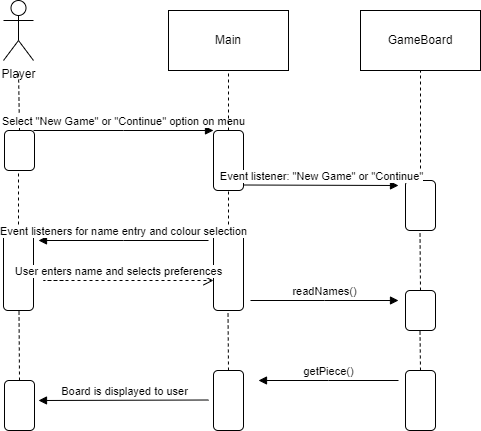

The diagram above was exported from draw.io. Its source (the exported page's mxGraphModel, read from the mxfile embedded in the PNG):
<mxGraphModel dx="1434" dy="1796" grid="1" gridSize="10" guides="1" tooltips="1" connect="1" arrows="1" fold="1" page="1" pageScale="1" pageWidth="850" pageHeight="1100" math="0" shadow="0">
  <root>
    <mxCell id="0" />
    <mxCell id="1" parent="0" />
    <mxCell id="RxcQQeRED3Flr8Tef2Dk-2" value="Main" style="rounded=0;whiteSpace=wrap;html=1;" parent="1" vertex="1">
      <mxGeometry x="450" width="120" height="60" as="geometry" />
    </mxCell>
    <mxCell id="RxcQQeRED3Flr8Tef2Dk-3" value="GameBoard" style="rounded=0;whiteSpace=wrap;html=1;" parent="1" vertex="1">
      <mxGeometry x="642" width="120" height="60" as="geometry" />
    </mxCell>
    <mxCell id="RxcQQeRED3Flr8Tef2Dk-4" value="" style="rounded=1;whiteSpace=wrap;html=1;" parent="1" vertex="1">
      <mxGeometry x="286" y="120" width="30" height="40" as="geometry" />
    </mxCell>
    <mxCell id="RxcQQeRED3Flr8Tef2Dk-5" value="" style="endArrow=none;dashed=1;html=1;rounded=0;exitX=0.5;exitY=0;exitDx=0;exitDy=0;" parent="1" source="RxcQQeRED3Flr8Tef2Dk-4" edge="1">
      <mxGeometry width="50" height="50" relative="1" as="geometry">
        <mxPoint x="250" y="110" as="sourcePoint" />
        <mxPoint x="300" y="60" as="targetPoint" />
      </mxGeometry>
    </mxCell>
    <mxCell id="RxcQQeRED3Flr8Tef2Dk-7" value="Select &quot;New Game&quot; or &quot;Continue&quot; option on menu" style="html=1;verticalAlign=bottom;endArrow=block;edgeStyle=elbowEdgeStyle;elbow=vertical;curved=0;rounded=0;entryX=0;entryY=0;entryDx=0;entryDy=0;" parent="1" target="RxcQQeRED3Flr8Tef2Dk-10" edge="1">
      <mxGeometry width="80" relative="1" as="geometry">
        <mxPoint x="315" y="120" as="sourcePoint" />
        <mxPoint x="500" y="120" as="targetPoint" />
      </mxGeometry>
    </mxCell>
    <mxCell id="RxcQQeRED3Flr8Tef2Dk-8" value="Player" style="shape=umlActor;verticalLabelPosition=bottom;verticalAlign=top;html=1;" parent="1" vertex="1">
      <mxGeometry x="285" y="-10" width="30" height="60" as="geometry" />
    </mxCell>
    <mxCell id="RxcQQeRED3Flr8Tef2Dk-10" value="" style="rounded=1;whiteSpace=wrap;html=1;" parent="1" vertex="1">
      <mxGeometry x="495" y="120" width="30" height="60" as="geometry" />
    </mxCell>
    <mxCell id="RxcQQeRED3Flr8Tef2Dk-11" value="" style="endArrow=none;dashed=1;html=1;rounded=0;exitX=0.5;exitY=0;exitDx=0;exitDy=0;" parent="1" source="RxcQQeRED3Flr8Tef2Dk-10" edge="1">
      <mxGeometry width="50" height="50" relative="1" as="geometry">
        <mxPoint x="460" y="110" as="sourcePoint" />
        <mxPoint x="510" y="60" as="targetPoint" />
      </mxGeometry>
    </mxCell>
    <mxCell id="RxcQQeRED3Flr8Tef2Dk-13" value="" style="rounded=1;whiteSpace=wrap;html=1;" parent="1" vertex="1">
      <mxGeometry x="687" y="170" width="30" height="50" as="geometry" />
    </mxCell>
    <mxCell id="RxcQQeRED3Flr8Tef2Dk-14" value="" style="endArrow=none;dashed=1;html=1;rounded=0;exitX=0.5;exitY=0;exitDx=0;exitDy=0;" parent="1" source="RxcQQeRED3Flr8Tef2Dk-13" edge="1">
      <mxGeometry width="50" height="50" relative="1" as="geometry">
        <mxPoint x="652" y="110" as="sourcePoint" />
        <mxPoint x="702" y="60" as="targetPoint" />
      </mxGeometry>
    </mxCell>
    <mxCell id="RxcQQeRED3Flr8Tef2Dk-18" value="Event listener: &quot;New Game&quot; or &quot;Continue&quot;" style="html=1;verticalAlign=bottom;endArrow=block;edgeStyle=elbowEdgeStyle;elbow=vertical;curved=0;rounded=0;" parent="1" edge="1">
      <mxGeometry width="80" relative="1" as="geometry">
        <mxPoint x="525" y="174.5" as="sourcePoint" />
        <mxPoint x="680" y="175" as="targetPoint" />
      </mxGeometry>
    </mxCell>
    <mxCell id="RxcQQeRED3Flr8Tef2Dk-19" value="" style="endArrow=none;dashed=1;html=1;rounded=0;" parent="1" edge="1">
      <mxGeometry width="50" height="50" relative="1" as="geometry">
        <mxPoint x="300" y="220" as="sourcePoint" />
        <mxPoint x="300" y="160" as="targetPoint" />
      </mxGeometry>
    </mxCell>
    <mxCell id="RxcQQeRED3Flr8Tef2Dk-21" value="" style="rounded=1;whiteSpace=wrap;html=1;" parent="1" vertex="1">
      <mxGeometry x="285" y="220" width="30" height="80" as="geometry" />
    </mxCell>
    <mxCell id="RxcQQeRED3Flr8Tef2Dk-22" value="" style="endArrow=none;dashed=1;html=1;rounded=0;exitX=0.5;exitY=0;exitDx=0;exitDy=0;" parent="1" source="RxcQQeRED3Flr8Tef2Dk-23" edge="1">
      <mxGeometry width="50" height="50" relative="1" as="geometry">
        <mxPoint x="510" y="210" as="sourcePoint" />
        <mxPoint x="510" y="180" as="targetPoint" />
      </mxGeometry>
    </mxCell>
    <mxCell id="RxcQQeRED3Flr8Tef2Dk-23" value="" style="rounded=1;whiteSpace=wrap;html=1;" parent="1" vertex="1">
      <mxGeometry x="495" y="220" width="30" height="80" as="geometry" />
    </mxCell>
    <mxCell id="RxcQQeRED3Flr8Tef2Dk-25" value="Event listeners for name entry and colour selection" style="html=1;verticalAlign=bottom;endArrow=block;edgeStyle=elbowEdgeStyle;elbow=vertical;curved=0;rounded=0;" parent="1" edge="1">
      <mxGeometry width="80" relative="1" as="geometry">
        <mxPoint x="490" y="230" as="sourcePoint" />
        <mxPoint x="320" y="230" as="targetPoint" />
        <mxPoint as="offset" />
      </mxGeometry>
    </mxCell>
    <mxCell id="RxcQQeRED3Flr8Tef2Dk-26" value="User enters name and selects preferences" style="html=1;verticalAlign=bottom;endArrow=open;dashed=1;endSize=8;edgeStyle=elbowEdgeStyle;elbow=vertical;curved=0;rounded=0;" parent="1" edge="1">
      <mxGeometry relative="1" as="geometry">
        <mxPoint x="345" y="270" as="sourcePoint" />
        <mxPoint x="495" y="270" as="targetPoint" />
        <Array as="points">
          <mxPoint x="325" y="270" />
        </Array>
      </mxGeometry>
    </mxCell>
    <mxCell id="RxcQQeRED3Flr8Tef2Dk-27" value="" style="rounded=1;whiteSpace=wrap;html=1;" parent="1" vertex="1">
      <mxGeometry x="687" y="280" width="30" height="40" as="geometry" />
    </mxCell>
    <mxCell id="RxcQQeRED3Flr8Tef2Dk-28" value="readNames()" style="html=1;verticalAlign=bottom;endArrow=block;edgeStyle=elbowEdgeStyle;elbow=vertical;curved=0;rounded=0;" parent="1" edge="1">
      <mxGeometry width="80" relative="1" as="geometry">
        <mxPoint x="532" y="290" as="sourcePoint" />
        <mxPoint x="680" y="290" as="targetPoint" />
      </mxGeometry>
    </mxCell>
    <mxCell id="RxcQQeRED3Flr8Tef2Dk-29" value="" style="endArrow=none;dashed=1;html=1;rounded=0;" parent="1" edge="1">
      <mxGeometry width="50" height="50" relative="1" as="geometry">
        <mxPoint x="702" y="280" as="sourcePoint" />
        <mxPoint x="701.5" y="220" as="targetPoint" />
      </mxGeometry>
    </mxCell>
    <mxCell id="RxcQQeRED3Flr8Tef2Dk-30" value="" style="rounded=1;whiteSpace=wrap;html=1;" parent="1" vertex="1">
      <mxGeometry x="495" y="360" width="30" height="60" as="geometry" />
    </mxCell>
    <mxCell id="RxcQQeRED3Flr8Tef2Dk-31" value="" style="endArrow=none;dashed=1;html=1;rounded=0;" parent="1" edge="1">
      <mxGeometry width="50" height="50" relative="1" as="geometry">
        <mxPoint x="702" y="360" as="sourcePoint" />
        <mxPoint x="701.5" y="320" as="targetPoint" />
      </mxGeometry>
    </mxCell>
    <mxCell id="RxcQQeRED3Flr8Tef2Dk-32" value="" style="rounded=1;whiteSpace=wrap;html=1;" parent="1" vertex="1">
      <mxGeometry x="687" y="360" width="30" height="60" as="geometry" />
    </mxCell>
    <mxCell id="RxcQQeRED3Flr8Tef2Dk-34" value="getPiece()" style="html=1;verticalAlign=bottom;endArrow=block;edgeStyle=elbowEdgeStyle;elbow=vertical;curved=0;rounded=0;" parent="1" edge="1">
      <mxGeometry width="80" relative="1" as="geometry">
        <mxPoint x="680" y="370" as="sourcePoint" />
        <mxPoint x="540" y="370" as="targetPoint" />
      </mxGeometry>
    </mxCell>
    <mxCell id="RxcQQeRED3Flr8Tef2Dk-35" value="Board is displayed to user" style="html=1;verticalAlign=bottom;endArrow=block;edgeStyle=elbowEdgeStyle;elbow=vertical;curved=0;rounded=0;" parent="1" edge="1">
      <mxGeometry width="80" relative="1" as="geometry">
        <mxPoint x="490" y="389.5" as="sourcePoint" />
        <mxPoint x="320" y="390" as="targetPoint" />
      </mxGeometry>
    </mxCell>
    <mxCell id="RxcQQeRED3Flr8Tef2Dk-36" value="" style="rounded=1;whiteSpace=wrap;html=1;" parent="1" vertex="1">
      <mxGeometry x="286" y="370" width="30" height="50" as="geometry" />
    </mxCell>
    <mxCell id="RxcQQeRED3Flr8Tef2Dk-37" value="" style="endArrow=none;dashed=1;html=1;rounded=0;exitX=0.5;exitY=0;exitDx=0;exitDy=0;" parent="1" source="RxcQQeRED3Flr8Tef2Dk-36" edge="1">
      <mxGeometry width="50" height="50" relative="1" as="geometry">
        <mxPoint x="300.5" y="360" as="sourcePoint" />
        <mxPoint x="300.5" y="300" as="targetPoint" />
      </mxGeometry>
    </mxCell>
    <mxCell id="RxcQQeRED3Flr8Tef2Dk-40" value="" style="endArrow=none;dashed=1;html=1;rounded=0;exitX=0.5;exitY=0;exitDx=0;exitDy=0;" parent="1" source="RxcQQeRED3Flr8Tef2Dk-30" edge="1">
      <mxGeometry width="50" height="50" relative="1" as="geometry">
        <mxPoint x="510" y="350" as="sourcePoint" />
        <mxPoint x="509.5" y="300" as="targetPoint" />
      </mxGeometry>
    </mxCell>
  </root>
</mxGraphModel>